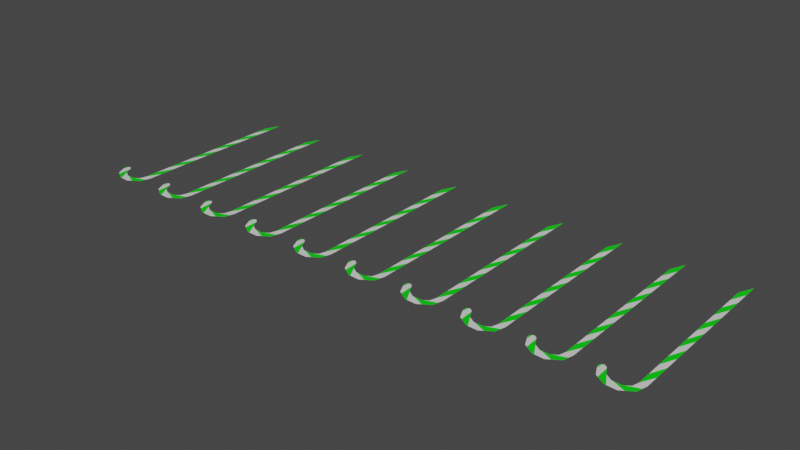 # Source: spikes.blend  (saved by Blender 3.3.6; exported with 4.5.12 LTS)
import bpy
from mathutils import Matrix  # noqa: F401  (used for matrix-valued properties, if any)

bpy.ops.wm.read_factory_settings(use_empty=True)
scene = bpy.context.scene
scene.name = 'Scene'

# ---- collections
col_collection = bpy.data.collections.new('Collection'); scene.collection.children.link(col_collection)

# ---- materials (node trees are filled in below, after node groups)
mat_white = bpy.data.materials.new('white')
mat_white.alpha_threshold = 0.0
mat_white.use_transparent_shadow = False
mat_white.roughness = 0.5
mat_white.line_color = (0.0, 0.0, 0.0, 1.0)
mat_color = bpy.data.materials.new('color')
mat_color.use_transparent_shadow = False

# ---- material node trees
mat_white.use_nodes = True; mat_white.node_tree.nodes.clear()
_N = mat_white.node_tree.nodes; _L = mat_white.node_tree.links
n0 = _N.new('ShaderNodeOutputMaterial'); n0.name = 'Material Output'; n0.location = (300, 300)
n1 = _N.new('ShaderNodeBsdfPrincipled'); n1.name = 'Principled BSDF'; n1.location = (10, 300)
n1.distribution = 'GGX'
n1.subsurface_method = 'RANDOM_WALK_SKIN'
n1.inputs[3].default_value = 1.45
n1.inputs[27].default_value = (0.0, 0.0, 0.0, 1.0)
n1.inputs[28].default_value = 1.0
_L.new(n1.outputs[0], n0.inputs[0])
n0.is_active_output = True
mat_color.use_nodes = True; mat_color.node_tree.nodes.clear()
_N = mat_color.node_tree.nodes; _L = mat_color.node_tree.links
n0 = _N.new('ShaderNodeBsdfPrincipled'); n0.name = 'Principled BSDF'; n0.location = (10, 300)
n0.distribution = 'GGX'
n0.subsurface_method = 'RANDOM_WALK_SKIN'
n0.inputs[0].default_value = (0.0, 0.8, 0.002316, 1.0)
n0.inputs[3].default_value = 1.45
n0.inputs[27].default_value = (0.0, 0.0, 0.0, 1.0)
n0.inputs[28].default_value = 1.0
n1 = _N.new('ShaderNodeOutputMaterial'); n1.name = 'Material Output'; n1.location = (300, 300)
_L.new(n0.outputs[0], n1.inputs[0])
n1.is_active_output = True

# ---- world
world_world = bpy.data.worlds.new('World'); scene.world = world_world
world_world.use_nodes = True; world_world.node_tree.nodes.clear()
_N = world_world.node_tree.nodes; _L = world_world.node_tree.links
n0 = _N.new('ShaderNodeOutputWorld'); n0.name = 'World Output'; n0.location = (300, 300)
n1 = _N.new('ShaderNodeBackground'); n1.name = 'Background'; n1.location = (10, 300)
n1.inputs[0].default_value = (0.05088, 0.05088, 0.05088, 1.0)
_L.new(n1.outputs[0], n0.inputs[0])
n0.is_active_output = True
world_world.color = (0.05088, 0.05088, 0.05088)
world_world.use_sun_shadow = False
world_world.sun_shadow_jitter_overblur = 0.0

# ---- meshes
me_plane = bpy.data.meshes.new('Plane')
me_plane.from_pydata([(0.0, -0.8008, 0.0), (-0.075, 1.0, 0.0), (0.0, 1.166, 0.0), (-0.075, -0.8, 0.0), (-0.3776, -0.7746, 0.0), (-0.4101, -0.7516, 0.0), (-0.4419, -0.7667, 0.0), (-0.4483, -0.8048, 0.0), (-0.3927, -0.9193, 0.0), (-0.09651, -0.8719, 0.0), (-0.275, -0.9908, 0.0), (-0.1526, -0.9956, 0.0), (-0.02941, -0.9137, 0.0), (-0.3338, -0.8605, 0.0), (-0.2583, -0.9081, 0.0), (-0.1598, -0.9121, 0.0), (-0.075, 0.8364, 0.0), (-0.075, 0.6727, 0.0), (-0.075, 0.5091, 0.0), (-0.075, 0.3455, 0.0), (-0.075, 0.1818, 0.0), (-0.075, 0.01818, 0.0), (-0.075, -0.1455, 0.0), (-0.075, -0.3091, 0.0), (-0.075, -0.4727, 0.0), (-0.075, -0.6364, 0.0), (0.0, -0.471, 0.0), (0.0, -0.3073, 0.0), (0.0, -0.1436, 0.0), (0.0, 0.02015, 0.0), (0.0, 0.1839, 0.0), (0.0, 0.3476, 0.0), (0.0, 0.5113, 0.0), (0.0, 0.675, 0.0), (0.0, 0.8387, 0.0), (0.0, 1.002, 0.0), (0.0, -0.6517, 0.0), (-0.1388, -0.8988, 0.0), (-0.01337, -0.8521, 0.0), (-0.11, -0.9673, 0.0), (-0.2481, -0.9086, 0.0), (-0.2557, -0.9916, 0.0), (-0.3246, -0.8663, 0.0), (-0.3671, -0.9348, 0.0), (-0.3715, -0.7865, 0.0), (-0.4273, -0.7597, 0.0), (-0.4356, -0.831, 0.0)], [], [(12, 39, 40, 15, 37, 38), (35, 16, 1, 2), (0, 3, 36), (26, 25, 24, 27), (27, 24, 23, 28), (28, 23, 22, 29), (29, 22, 21, 30), (30, 21, 20, 31), (31, 20, 19, 32), (32, 19, 18, 33), (33, 18, 17, 34), (34, 17, 16, 35), (36, 3, 25, 26), (38, 37, 9, 3, 0), (40, 39, 11, 41, 42, 14), (42, 41, 10, 43, 44, 13), (44, 43, 8, 46, 45, 5, 4), (45, 46, 7, 6)])
me_plane.polygons.foreach_set('material_index', [1, 1, 0, 0, 1, 0, 1, 0, 1, 0, 1, 0, 1, 0, 0, 1, 0, 1])
_uv = me_plane.uv_layers.new(name='UVMap')
_uv.uv.foreach_set('vector', [0.0, 0.0, 0.0, 0.0, 0.0, 0.0, 0.0, 0.0, 0.0, 0.0, 0.0, 0.0, 0.0, 0.0, 0.0, 0.0, 0.0, 0.0, 0.0, 0.0, 0.0, 0.0, 0.0, 0.0, 0.0, 0.0, 0.0, 0.0, 0.0, 0.0, 0.0, 0.0, 0.0, 0.0, 0.0, 0.0, 0.0, 0.0, 0.0, 0.0, 0.0, 0.0, 0.0, 0.0, 0.0, 0.0, 0.0, 0.0, 0.0, 0.0, 0.0, 0.0, 0.0, 0.0, 0.0, 0.0, 0.0, 0.0, 0.0, 0.0, 0.0, 0.0, 0.0, 0.0, 0.0, 0.0, 0.0, 0.0, 0.0, 0.0, 0.0, 0.0, 0.0, 0.0, 0.0, 0.0, 0.0, 0.0, 0.0, 0.0, 0.0, 0.0, 0.0, 0.0, 0.0, 0.0, 0.0, 0.0, 0.0, 0.0, 0.0, 0.0, 0.0, 0.0, 0.0, 0.0, 0.0, 0.0, 0.0, 0.0, 0.0, 0.0, 0.0, 0.0, 0.0, 0.0, 0.0, 0.0, 0.0, 0.0, 0.0, 0.0, 0.0, 0.0, 0.0, 0.0, 0.0, 0.0, 0.0, 0.0, 0.0, 0.0, 0.0, 0.0, 0.0, 0.0, 0.0, 0.0, 0.0, 0.0, 0.0, 0.0, 0.0, 0.0, 0.0, 0.0, 0.0, 0.0, 0.0, 0.0, 0.0, 0.0, 0.0, 0.0, 0.0, 0.0, 0.0, 0.0, 0.0, 0.0, 0.0, 0.0, 0.0, 0.0, 0.0, 0.0, 0.0, 0.0, 0.0, 0.0, 0.0, 0.0])
me_plane.materials.append(mat_white)
me_plane.materials.append(mat_color)
me_plane.update()

# ---- objects
ob_plane = bpy.data.objects.new('Plane', me_plane)

# ---- transforms, parenting, visibility, modifiers, constraints
ob_plane.location = (0.0, 0.0, 0.0)
_m = ob_plane.modifiers.new('Array', 'ARRAY')
_m.count = 10
_m.relative_offset_displace = (1.5, 0.0, 0.0)

# ---- collection membership
col_collection.objects.link(ob_plane)

# ---- scene / render settings (as saved in the file)
scene.frame_start = 1; scene.frame_end = 250; scene.frame_set(1)
scene.render.engine = 'BLENDER_EEVEE_NEXT'
scene.cycles.sampling_pattern = 'TABULATED_SOBOL'
scene.cycles.use_light_tree = False
scene.view_settings.view_transform = 'Filmic'
bpy.context.view_layer.update()

# ---- added for rendering (the .blend has no active camera and no usable light): camera, sun
cam_auto = bpy.data.cameras.new('AutoCamera')
cam_auto.lens = 50.0
cam_auto.sensor_width = 36.0
cam_auto.clip_end = 1000.0
ob_auto_camera = bpy.data.objects.new('AutoCamera', cam_auto)
scene.collection.objects.link(ob_auto_camera)
ob_auto_camera.location = (9.13985, -7.52035, 5.07042)
ob_auto_camera.rotation_euler = (1.09748, -7.21219e-08, 0.694738)
scene.camera = ob_auto_camera
light_auto_sun = bpy.data.lights.new('AutoSun', 'SUN')
light_auto_sun.energy = 3.0
light_auto_sun.angle = 0.0523599
ob_auto_sun = bpy.data.objects.new('AutoSun', light_auto_sun)
scene.collection.objects.link(ob_auto_sun)
ob_auto_sun.rotation_euler = (0.872665, 0.174533, 0.523599)
bpy.context.view_layer.update()
